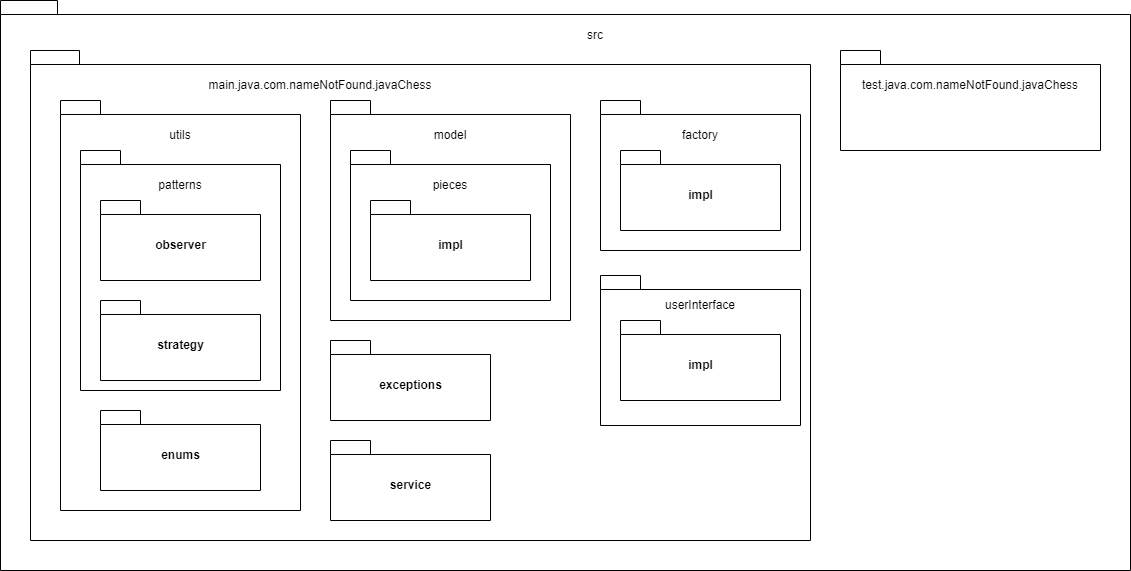

The diagram above was exported from draw.io. Its source (the exported page's mxGraphModel, read from the mxfile embedded in the PNG):
<mxGraphModel dx="2062" dy="1097" grid="1" gridSize="10" guides="1" tooltips="1" connect="1" arrows="1" fold="1" page="1" pageScale="1" pageWidth="850" pageHeight="1100" math="0" shadow="0">
  <root>
    <mxCell id="0" />
    <mxCell id="1" parent="0" />
    <mxCell id="bq-DTTPuh98qVFYznlHS-1" value="&lt;p style=&quot;line-height: 1.2;&quot;&gt;&lt;br&gt;&lt;/p&gt;" style="shape=folder;fontStyle=1;spacingTop=10;tabWidth=40;tabHeight=14;tabPosition=left;html=1;" parent="1" vertex="1">
      <mxGeometry x="90" y="180" width="1130" height="570" as="geometry" />
    </mxCell>
    <mxCell id="bq-DTTPuh98qVFYznlHS-2" value="" style="shape=folder;fontStyle=1;spacingTop=10;tabWidth=40;tabHeight=14;tabPosition=left;html=1;" parent="1" vertex="1">
      <mxGeometry x="120" y="230" width="780" height="490" as="geometry" />
    </mxCell>
    <mxCell id="bq-DTTPuh98qVFYznlHS-5" value="" style="shape=folder;fontStyle=1;spacingTop=10;tabWidth=40;tabHeight=14;tabPosition=left;html=1;" parent="1" vertex="1">
      <mxGeometry x="930" y="230" width="260" height="100" as="geometry" />
    </mxCell>
    <mxCell id="bq-DTTPuh98qVFYznlHS-6" value="src" style="text;html=1;strokeColor=none;fillColor=none;align=center;verticalAlign=middle;whiteSpace=wrap;rounded=0;" parent="1" vertex="1">
      <mxGeometry x="655" y="200" width="60" height="30" as="geometry" />
    </mxCell>
    <mxCell id="bq-DTTPuh98qVFYznlHS-7" value="main.java.com.nameNotFound.javaChess" style="text;html=1;strokeColor=none;fillColor=none;align=center;verticalAlign=middle;whiteSpace=wrap;rounded=0;" parent="1" vertex="1">
      <mxGeometry x="380" y="250" width="60" height="30" as="geometry" />
    </mxCell>
    <mxCell id="bq-DTTPuh98qVFYznlHS-8" value="test.java.com.nameNotFound.javaChess" style="text;html=1;strokeColor=none;fillColor=none;align=center;verticalAlign=middle;whiteSpace=wrap;rounded=0;" parent="1" vertex="1">
      <mxGeometry x="1030" y="250" width="60" height="30" as="geometry" />
    </mxCell>
    <mxCell id="bq-DTTPuh98qVFYznlHS-9" value="exceptions" style="shape=folder;fontStyle=1;spacingTop=10;tabWidth=40;tabHeight=14;tabPosition=left;html=1;" parent="1" vertex="1">
      <mxGeometry x="420" y="520" width="160" height="80" as="geometry" />
    </mxCell>
    <mxCell id="bq-DTTPuh98qVFYznlHS-10" value="service" style="shape=folder;fontStyle=1;spacingTop=10;tabWidth=40;tabHeight=14;tabPosition=left;html=1;" parent="1" vertex="1">
      <mxGeometry x="420" y="620" width="160" height="80" as="geometry" />
    </mxCell>
    <mxCell id="bq-DTTPuh98qVFYznlHS-11" value="" style="shape=folder;fontStyle=1;spacingTop=10;tabWidth=40;tabHeight=14;tabPosition=left;html=1;" parent="1" vertex="1">
      <mxGeometry x="690" y="280" width="200" height="150" as="geometry" />
    </mxCell>
    <mxCell id="bq-DTTPuh98qVFYznlHS-14" value="impl" style="shape=folder;fontStyle=1;spacingTop=10;tabWidth=40;tabHeight=14;tabPosition=left;html=1;" parent="1" vertex="1">
      <mxGeometry x="710" y="330" width="160" height="80" as="geometry" />
    </mxCell>
    <mxCell id="bq-DTTPuh98qVFYznlHS-15" value="factory" style="text;html=1;strokeColor=none;fillColor=none;align=center;verticalAlign=middle;whiteSpace=wrap;rounded=0;" parent="1" vertex="1">
      <mxGeometry x="760" y="300" width="60" height="30" as="geometry" />
    </mxCell>
    <mxCell id="bq-DTTPuh98qVFYznlHS-16" value="" style="shape=folder;fontStyle=1;spacingTop=10;tabWidth=40;tabHeight=14;tabPosition=left;html=1;" parent="1" vertex="1">
      <mxGeometry x="690" y="455" width="200" height="150" as="geometry" />
    </mxCell>
    <mxCell id="bq-DTTPuh98qVFYznlHS-17" value="impl" style="shape=folder;fontStyle=1;spacingTop=10;tabWidth=40;tabHeight=14;tabPosition=left;html=1;" parent="1" vertex="1">
      <mxGeometry x="710" y="500" width="160" height="80" as="geometry" />
    </mxCell>
    <mxCell id="bq-DTTPuh98qVFYznlHS-18" value="userInterface" style="text;html=1;strokeColor=none;fillColor=none;align=center;verticalAlign=middle;whiteSpace=wrap;rounded=0;" parent="1" vertex="1">
      <mxGeometry x="760" y="470" width="60" height="30" as="geometry" />
    </mxCell>
    <mxCell id="bq-DTTPuh98qVFYznlHS-19" value="package" style="shape=folder;fontStyle=1;spacingTop=10;tabWidth=40;tabHeight=14;tabPosition=left;html=1;" parent="1" vertex="1">
      <mxGeometry x="420" y="280" width="240" height="220" as="geometry" />
    </mxCell>
    <mxCell id="bq-DTTPuh98qVFYznlHS-20" value="" style="shape=folder;fontStyle=1;spacingTop=10;tabWidth=40;tabHeight=14;tabPosition=left;html=1;" parent="1" vertex="1">
      <mxGeometry x="440" y="330" width="200" height="150" as="geometry" />
    </mxCell>
    <mxCell id="bq-DTTPuh98qVFYznlHS-21" value="model" style="text;html=1;strokeColor=none;fillColor=none;align=center;verticalAlign=middle;whiteSpace=wrap;rounded=0;" parent="1" vertex="1">
      <mxGeometry x="510" y="300" width="60" height="30" as="geometry" />
    </mxCell>
    <mxCell id="bq-DTTPuh98qVFYznlHS-22" value="pieces" style="text;html=1;strokeColor=none;fillColor=none;align=center;verticalAlign=middle;whiteSpace=wrap;rounded=0;" parent="1" vertex="1">
      <mxGeometry x="510" y="350" width="60" height="30" as="geometry" />
    </mxCell>
    <mxCell id="bq-DTTPuh98qVFYznlHS-23" value="impl" style="shape=folder;fontStyle=1;spacingTop=10;tabWidth=40;tabHeight=14;tabPosition=left;html=1;" parent="1" vertex="1">
      <mxGeometry x="460" y="380" width="160" height="80" as="geometry" />
    </mxCell>
    <mxCell id="bq-DTTPuh98qVFYznlHS-24" value="" style="shape=folder;fontStyle=1;spacingTop=10;tabWidth=40;tabHeight=14;tabPosition=left;html=1;" parent="1" vertex="1">
      <mxGeometry x="150" y="280" width="240" height="410" as="geometry" />
    </mxCell>
    <mxCell id="bq-DTTPuh98qVFYznlHS-25" value="" style="shape=folder;fontStyle=1;spacingTop=10;tabWidth=40;tabHeight=14;tabPosition=left;html=1;" parent="1" vertex="1">
      <mxGeometry x="170" y="330" width="200" height="240" as="geometry" />
    </mxCell>
    <mxCell id="bq-DTTPuh98qVFYznlHS-26" value="observer" style="shape=folder;fontStyle=1;spacingTop=10;tabWidth=40;tabHeight=14;tabPosition=left;html=1;" parent="1" vertex="1">
      <mxGeometry x="190" y="380" width="160" height="80" as="geometry" />
    </mxCell>
    <mxCell id="bq-DTTPuh98qVFYznlHS-27" value="utils" style="text;html=1;strokeColor=none;fillColor=none;align=center;verticalAlign=middle;whiteSpace=wrap;rounded=0;" parent="1" vertex="1">
      <mxGeometry x="240" y="300" width="60" height="30" as="geometry" />
    </mxCell>
    <mxCell id="bq-DTTPuh98qVFYznlHS-29" value="strategy" style="shape=folder;fontStyle=1;spacingTop=10;tabWidth=40;tabHeight=14;tabPosition=left;html=1;" parent="1" vertex="1">
      <mxGeometry x="190" y="480" width="160" height="80" as="geometry" />
    </mxCell>
    <mxCell id="bq-DTTPuh98qVFYznlHS-30" value="patterns" style="text;html=1;strokeColor=none;fillColor=none;align=center;verticalAlign=middle;whiteSpace=wrap;rounded=0;" parent="1" vertex="1">
      <mxGeometry x="240" y="350" width="60" height="30" as="geometry" />
    </mxCell>
    <mxCell id="bq-DTTPuh98qVFYznlHS-31" value="enums" style="shape=folder;fontStyle=1;spacingTop=10;tabWidth=40;tabHeight=14;tabPosition=left;html=1;" parent="1" vertex="1">
      <mxGeometry x="190" y="590" width="160" height="80" as="geometry" />
    </mxCell>
  </root>
</mxGraphModel>